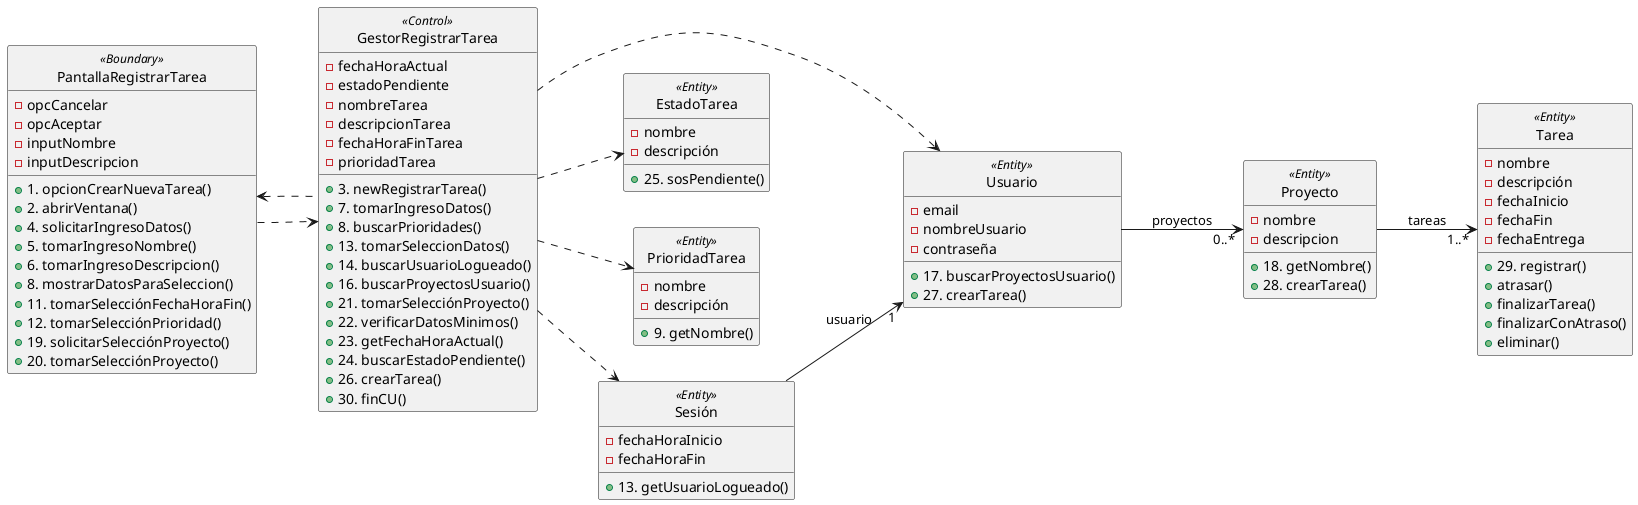

The diagram above was rendered by PlantUML. Its source (embedded in the PNG):
@startuml RealizaciónCu1VistaEstática
left to right direction
hide <<Entity>> circle
hide <<Control>> circle
hide <<Boundary>> circle
class Usuario<<Entity>>{
    - email
    - nombreUsuario
    - contraseña
    + 17. buscarProyectosUsuario()
    + 27. crearTarea()
}

class Proyecto<<Entity>>{
    - nombre
    - descripcion
    + 18. getNombre()
    + 28. crearTarea()
}

class Tarea<<Entity>>{
    - nombre
    - descripción
    - fechaInicio
    - fechaFin
    - fechaEntrega
    + 29. registrar()
    + atrasar()
    + finalizarTarea()
    + finalizarConAtraso()
    + eliminar()
}

class EstadoTarea<<Entity>>{
    - nombre
    - descripción
    + 25. sosPendiente()
}

class PrioridadTarea<<Entity>>{
    - nombre
    - descripción
    + 9. getNombre()
}

class GestorRegistrarTarea <<Control>> {
    - fechaHoraActual
    - estadoPendiente
    - nombreTarea
    - descripcionTarea
    - fechaHoraFinTarea
    - prioridadTarea
    + 3. newRegistrarTarea()
    + 7. tomarIngresoDatos()
    + 8. buscarPrioridades()
    + 13. tomarSeleccionDatos()
    + 14. buscarUsuarioLogueado()
    + 16. buscarProyectosUsuario()
    + 21. tomarSelecciónProyecto()
    + 22. verificarDatosMinimos()
    + 23. getFechaHoraActual()
    + 24. buscarEstadoPendiente()
    + 26. crearTarea()
    + 30. finCU()
}

class PantallaRegistrarTarea <<Boundary>> {
    - opcCancelar
    - opcAceptar
    - inputNombre
    - inputDescripcion
    'No se qué tipo va en prioridad y en fechaHoraFin
    + 1. opcionCrearNuevaTarea()
    + 2. abrirVentana()
    + 4. solicitarIngresoDatos()
    + 5. tomarIngresoNombre()
    + 6. tomarIngresoDescripcion()
    + 8. mostrarDatosParaSeleccion()
    + 11. tomarSelecciónFechaHoraFin()
    + 12. tomarSelecciónPrioridad()
    + 19. solicitarSelecciónProyecto()
    + 20. tomarSelecciónProyecto()
}

class Sesión<<Entity>>{
    - fechaHoraInicio
    - fechaHoraFin
    + 13. getUsuarioLogueado()
}

PantallaRegistrarTarea ..> GestorRegistrarTarea
PantallaRegistrarTarea <.. GestorRegistrarTarea
GestorRegistrarTarea ..> PrioridadTarea
GestorRegistrarTarea ..> Sesión
GestorRegistrarTarea ..> Usuario
GestorRegistrarTarea ..> EstadoTarea
Sesión --> "1" Usuario : usuario
Usuario --> "0..*" Proyecto : proyectos
Proyecto --> "1..*" Tarea : tareas

@enduml